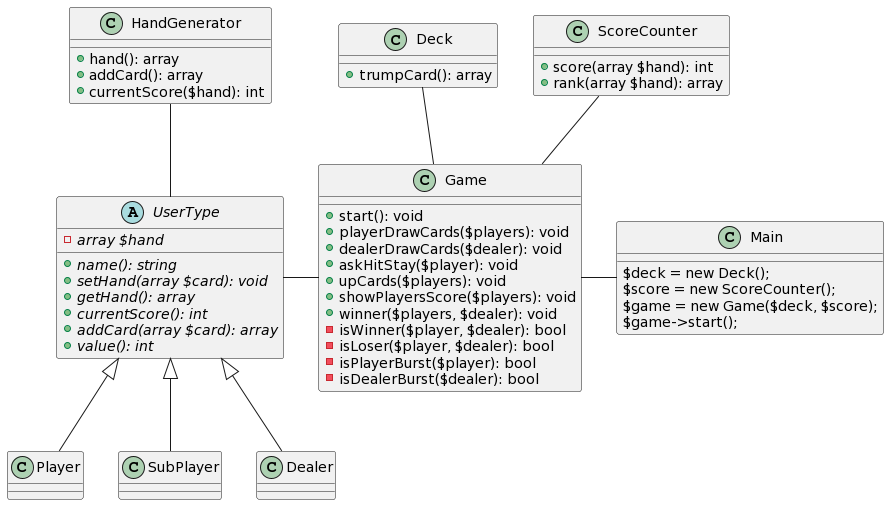

The diagram above was rendered by PlantUML. Its source (embedded in the PNG):
@startuml
class Main {
$deck = new Deck();
$score = new ScoreCounter();
$game = new Game($deck, $score);
$game->start();

}


class Game {
 +start(): void
 +playerDrawCards($players): void
 +dealerDrawCards($dealer): void
 +askHitStay($player): void
 +upCards($players): void
 +showPlayersScore($players): void
 +winner($players, $dealer): void
 -isWinner($player, $dealer): bool
 -isLoser($player, $dealer): bool
 -isPlayerBurst($player): bool
 -isDealerBurst($dealer): bool
}

class Deck {
  + trumpCard(): array
}

class HandGenerator {
  + hand(): array
  + addCard(): array
  + currentScore($hand): int 
}

abstract UserType {
  -{abstract} array $hand    
  +{abstract} name(): string
  +{abstract} setHand(array $card): void
  +{abstract} getHand(): array
  +{abstract} currentScore(): int
  +{abstract} addCard(array $card): array
  +{abstract} value(): int
}

class Player {
}

class SubPlayer{
}

class Dealer {
}

class ScoreCounter {
  + score(array $hand): int
  + rank(array $hand): array
}

Game -right- Main
Deck -- Game
Game -left- UserType
ScoreCounter -- Game
HandGenerator -- UserType
UserType <|-- Player
UserType <|-- SubPlayer
UserType <|-- Dealer
@enduml